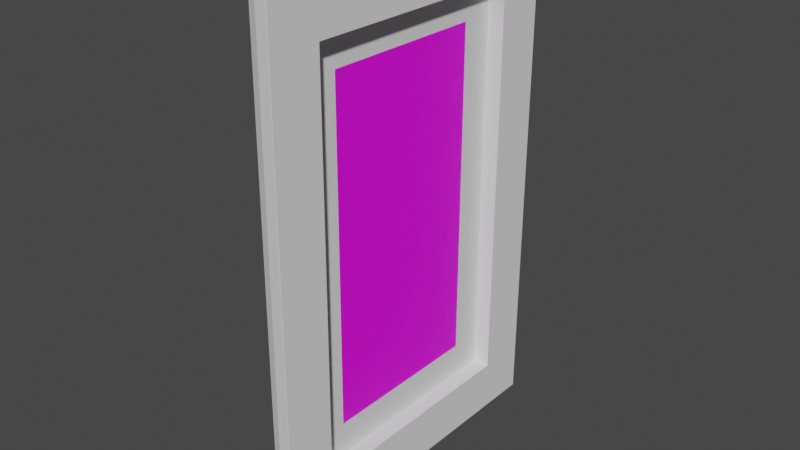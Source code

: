 # Source: marco2.blend  (saved by Blender 2.93.20; exported with 4.5.12 LTS)
import bpy
from mathutils import Matrix  # noqa: F401  (used for matrix-valued properties, if any)

bpy.ops.wm.read_factory_settings(use_empty=True)
scene = bpy.context.scene
scene.name = 'Scene'

# ---- collections
col_collection = bpy.data.collections.new('Collection'); scene.collection.children.link(col_collection)

# ---- images (referenced by path relative to the original .blend; pixels are not part of the script)
import os
ASSET_DIR = os.environ.get("B2B_ASSET_DIR", "")  # directory of the original .blend (textures are referenced by path, not embedded)
HERE = os.path.dirname(os.path.abspath(__file__))  # packed textures are extracted next to this script under _unpacked/

def load_image(name, relpath, width, height, colorspace="sRGB"):
    """Load a texture the original file referenced (path relative to the .blend, or extracted next to this script)."""
    p = next((c for c in (os.path.join(HERE, relpath), os.path.join(ASSET_DIR, relpath)) if relpath and os.path.exists(c)), "")
    if p:
        img = bpy.data.images.load(p, check_existing=True)
        img.name = name
    else:  # same state as the original file: an image datablock whose file is absent (Cycles renders it pink)
        img = bpy.data.images.new(name, width, height)
        img.source = "FILE"
        img.filepath = "//" + (relpath or name)
    img.colorspace_settings.name = colorspace
    return img
img_davinci_10_png = load_image('DaVinci_10.png', 'DaVinci_10.png', 1024, 1024, 'sRGB')

# ---- materials (node trees are filled in below, after node groups)
mat_material_001 = bpy.data.materials.new('Material.001')
mat_material_001.use_transparent_shadow = False

# ---- node groups
ng_auto_smooth = bpy.data.node_groups.new('Auto Smooth', 'GeometryNodeTree')
_s = ng_auto_smooth.interface.new_socket(name='Geometry', in_out='OUTPUT', socket_type='NodeSocketGeometry')
_s = ng_auto_smooth.interface.new_socket(name='Geometry', in_out='INPUT', socket_type='NodeSocketGeometry')
_s = ng_auto_smooth.interface.new_socket(name='Angle', in_out='INPUT', socket_type='NodeSocketFloat')
_s.subtype = 'ANGLE'
_s.min_value = 0.0
_s.max_value = 3.142
ng_auto_smooth.is_modifier = True
_N = ng_auto_smooth.nodes; _L = ng_auto_smooth.links
n0 = _N.new('NodeGroupOutput'); n0.name = 'Group Output'; n0.location = (480, -100)
n1 = _N.new('NodeGroupInput'); n1.name = 'Group Input'; n1.location = (-420, -300)
n2 = _N.new('NodeGroupInput'); n2.name = 'Group Input.001'; n2.location = (-60, -100)
n3 = _N.new('GeometryNodeSetShadeSmooth'); n3.name = 'Set Shade Smooth'; n3.location = (120, -100)
n3.domain = 'EDGE'
n4 = _N.new('GeometryNodeSetShadeSmooth'); n4.name = 'Set Shade Smooth.001'; n4.location = (300, -100)
n5 = _N.new('GeometryNodeInputMeshEdgeAngle'); n5.name = 'Edge Angle'; n5.location = (-420, -220)
n6 = _N.new('GeometryNodeInputEdgeSmooth'); n6.name = 'Is Edge Smooth'; n6.location = (-60, -160)
n7 = _N.new('GeometryNodeInputShadeSmooth'); n7.name = 'Is Face Smooth'; n7.location = (-240, -340)
n8 = _N.new('FunctionNodeBooleanMath'); n8.name = 'Boolean Math'; n8.location = (-60, -220)
n9 = _N.new('FunctionNodeCompare'); n9.name = 'Compare'; n9.location = (-240, -180)
n9.operation = 'LESS_EQUAL'
_L.new(n5.outputs[0], n9.inputs[0])
_L.new(n4.outputs[0], n0.inputs[0])
_L.new(n1.outputs[1], n9.inputs[1])
_L.new(n9.outputs[0], n8.inputs[0])
_L.new(n7.outputs[0], n8.inputs[1])
_L.new(n2.outputs[0], n3.inputs[0])
_L.new(n6.outputs[0], n3.inputs[1])
_L.new(n3.outputs[0], n4.inputs[0])
_L.new(n8.outputs[0], n3.inputs[2])
n0.is_active_output = True

# ---- material node trees
mat_material_001.use_nodes = True; mat_material_001.node_tree.nodes.clear()
_N = mat_material_001.node_tree.nodes; _L = mat_material_001.node_tree.links
n0 = _N.new('ShaderNodeBsdfPrincipled'); n0.name = 'Principled BSDF'; n0.location = (10, 300)
n0.distribution = 'GGX'
n0.subsurface_method = 'BURLEY'
n0.inputs[3].default_value = 1.45
n0.inputs[27].default_value = (0.0, 0.0, 0.0, 1.0)
n0.inputs[28].default_value = 1.0
n1 = _N.new('ShaderNodeOutputMaterial'); n1.name = 'Material Output'; n1.location = (300, 300)
n2 = _N.new('ShaderNodeTexImage'); n2.name = 'Imagen'; n2.location = (-280, 280)
n2.image = img_davinci_10_png
_L.new(n0.outputs[0], n1.inputs[0])
_L.new(n2.outputs[0], n0.inputs[0])
n1.is_active_output = True

# ---- world
world_world = bpy.data.worlds.new('World'); scene.world = world_world
world_world.use_nodes = True; world_world.node_tree.nodes.clear()
_N = world_world.node_tree.nodes; _L = world_world.node_tree.links
n0 = _N.new('ShaderNodeOutputWorld'); n0.name = 'World Output'; n0.location = (300, 300)
n1 = _N.new('ShaderNodeBackground'); n1.name = 'Background'; n1.location = (10, 300)
n1.inputs[0].default_value = (0.05088, 0.05088, 0.05088, 1.0)
_L.new(n1.outputs[0], n0.inputs[0])
n0.is_active_output = True
world_world.color = (0.05088, 0.05088, 0.05088)
world_world.use_sun_shadow = False
world_world.sun_shadow_jitter_overblur = 0.0

# ---- meshes
me_plano = bpy.data.meshes.new('Plano')
me_plano.from_pydata([(2.0, -1.0, 0.0), (2.0, 29.0, 20.0), (2.0, -1.0, 20.0), (1.0, 4.0, 5.0), (1.0, 2.0, 3.0), (2.0, 2.0, 3.0), (1.0, 2.0, 17.0), (2.0, 2.0, 17.0), (1.0, 4.0, 15.0), (2.0, 26.0, 17.0), (1.0, 26.0, 17.0), (1.0, 24.0, 15.0), (2.0, 29.0, 0.0), (1.0, 24.0, 5.0), (2.0, 26.0, 3.0), (1.0, 26.0, 3.0), (0.869, 4.0, 5.0), (-0.1704, 3.148, 4.148), (0.6383, 3.971, 4.971), (0.4117, 3.886, 4.886), (0.2046, 3.75, 4.75), (0.03121, 3.574, 4.574), (-0.09671, 3.368, 4.368), (-0.1704, 3.148, 15.85), (0.869, 4.0, 15.0), (-0.09671, 3.368, 15.63), (0.03121, 3.574, 15.43), (0.2046, 3.75, 15.25), (0.4117, 3.886, 15.11), (0.6383, 3.971, 15.03), (0.869, 24.0, 15.0), (-0.1704, 24.85, 15.85), (0.6383, 24.03, 15.03), (0.4117, 24.11, 15.11), (0.2046, 24.25, 15.25), (0.03121, 24.43, 15.43), (-0.09671, 24.63, 15.63), (0.869, 24.0, 5.0), (-0.1704, 24.85, 4.148), (0.6383, 24.03, 4.971), (0.4117, 24.11, 4.886), (0.2046, 24.25, 4.75), (0.03121, 24.43, 4.574), (-0.09671, 24.63, 4.368), (-0.4273, 1.863, 17.14), (1.92, -1.0, 20.0), (-0.4761, 1.122, 17.88), (-0.3225, 0.4316, 18.57), (0.02298, -0.1614, 19.16), (0.5367, -0.6164, 19.62), (1.184, -0.9024, 19.9), (1.92, -1.0, 0.0), (-0.4273, 1.863, 2.863), (1.184, -0.9024, 0.09756), (0.5367, -0.6164, 0.3836), (0.02298, -0.1614, 0.8386), (-0.3225, 0.4316, 1.432), (-0.4761, 1.122, 2.122), (1.92, 29.0, 20.0), (-0.4273, 26.14, 17.14), (1.184, 28.9, 19.9), (0.5367, 28.62, 19.62), (0.02298, 28.16, 19.16), (-0.3225, 27.57, 18.57), (-0.4761, 26.88, 17.88), (1.92, 29.0, 0.0), (-0.4273, 26.14, 2.863), (1.184, 28.9, 0.09756), (0.5367, 28.62, 0.3836), (0.02298, 28.16, 0.8386), (-0.3225, 27.57, 1.432), (-0.4761, 26.88, 2.122)], [], [(8, 24, 30, 11), (30, 37, 13, 11), (51, 65, 12, 0), (2, 7, 9, 1), (7, 6, 10, 9), (0, 5, 7, 2), (51, 0, 2, 45), (52, 44, 23, 17), (16, 3, 13, 37), (6, 8, 11, 10), (1, 12, 65, 58), (4, 3, 8, 6), (5, 4, 6, 7), (17, 38, 66, 52), (44, 59, 31, 23), (5, 0, 12, 14), (4, 5, 14, 15), (3, 4, 15, 13), (15, 10, 11, 13), (9, 10, 15, 14), (66, 38, 31, 59), (9, 14, 12, 1), (17, 23, 25, 22), (22, 25, 26, 21), (21, 26, 27, 20), (20, 27, 28, 19), (19, 28, 29, 18), (18, 29, 24, 16), (38, 17, 22, 43), (43, 22, 21, 42), (42, 21, 20, 41), (41, 20, 19, 40), (40, 19, 18, 39), (39, 18, 16, 37), (31, 38, 43, 36), (36, 43, 42, 35), (35, 42, 41, 34), (34, 41, 40, 33), (33, 40, 39, 32), (32, 39, 37, 30), (23, 31, 36, 25), (25, 36, 35, 26), (26, 35, 34, 27), (27, 34, 33, 28), (28, 33, 32, 29), (29, 32, 30, 24), (3, 16, 24, 8), (59, 44, 46, 64), (64, 46, 47, 63), (63, 47, 48, 62), (62, 48, 49, 61), (61, 49, 50, 60), (60, 50, 45, 58), (58, 65, 67, 60), (60, 67, 68, 61), (61, 68, 69, 62), (62, 69, 70, 63), (63, 70, 71, 64), (64, 71, 66, 59), (52, 66, 71, 57), (57, 71, 70, 56), (56, 70, 69, 55), (55, 69, 68, 54), (54, 68, 67, 53), (53, 67, 65, 51), (44, 52, 57, 46), (46, 57, 56, 47), (47, 56, 55, 48), (48, 55, 54, 49), (49, 54, 53, 50), (50, 53, 51, 45), (45, 2, 1, 58)])
_uv = me_plano.uv_layers.new(name='MapaUV')
_uv.uv.foreach_set('vector', [0.0, 0.0, 0.0, 0.0, 0.0, 0.0, 0.0, 0.0, 0.0, 0.0, 0.0, 0.0, 0.0, 0.0, 0.0, 0.0, 0.0, 0.0, 0.0, 0.0, 0.0, 0.0, 0.0, 0.0, 0.0, 0.0, 0.0, 0.0, 0.0, 0.0, 0.0, 0.0, 0.0, 0.0, 0.0, 0.0, 0.0, 0.0, 0.0, 0.0, 0.0, 0.0, 0.0, 0.0, 0.0, 0.0, 0.0, 0.0, 0.0, 0.0, 0.0, 0.0, 0.0, 0.0, 0.0, 0.0, 0.0, 0.0, 0.0, 0.0, 0.0, 0.0, 0.0, 0.0, 0.0, 0.0, 0.0, 0.0, 0.0, 0.0, 0.0, 0.0, 0.0, 0.0, 0.0, 0.0, 0.0, 0.0, 0.0, 0.0, 0.0, 0.0, 0.0, 0.0, 0.0, 0.0, 0.0, 0.0, 0.0, 0.0, 0.0, 0.0, 0.0, 0.0, 0.0, 0.0, 0.0, 0.0, 0.0, 0.0, 0.0, 0.0, 0.0, 0.0, 0.0, 0.0, 0.0, 0.0, 0.0, 0.0, 0.0, 0.0, 0.0, 0.0, 0.0, 0.0, 0.0, 0.0, 0.0, 0.0, 0.0, 0.0, 0.0, 0.0, 0.0, 0.0, 0.0, 0.0, 0.0, 0.0, 0.0, 0.0, 0.0, 0.0, 0.0, 0.0, 0.0, 0.0, 0.0, 0.0, 0.0, 0.0, 0.0, 0.0, 0.0, 0.0, 0.0, 0.0, 0.0, 0.0, 0.0, 0.0, 0.0, 0.0, 0.0, 0.0, 0.0, 0.0, 0.0, 0.0, 0.0, 0.0, 0.0, 0.0, 0.0, 0.0, 0.0, 0.0, 0.0, 0.0, 0.0, 0.0, 0.0, 0.0, 0.0, 0.0, 0.0, 0.0, 0.0, 0.0, 0.0, 0.0, 0.0, 0.0, 0.0, 0.0, 0.0, 0.0, 0.0, 0.0, 0.0, 0.0, 0.0, 0.0, 0.0, 0.0, 0.0, 0.0, 0.0, 0.0, 0.0, 0.0, 0.0, 0.0, 0.0, 0.0, 0.0, 0.0, 0.0, 0.0, 0.0, 0.0, 0.0, 0.0, 0.0, 0.0, 0.0, 0.0, 0.0, 0.0, 0.0, 0.0, 0.0, 0.0, 0.0, 0.0, 0.0, 0.0, 0.0, 0.0, 0.0, 0.0, 0.0, 0.0, 0.0, 0.0, 0.0, 0.0, 0.0, 0.0, 0.0, 0.0, 0.0, 0.0, 0.0, 0.0, 0.0, 0.0, 0.0, 0.0, 0.0, 0.0, 0.0, 0.0, 0.0, 0.0, 0.0, 0.0, 0.0, 0.0, 0.0, 0.0, 0.0, 0.0, 0.0, 0.0, 0.0, 0.0, 0.0, 0.0, 0.0, 0.0, 0.0, 0.0, 0.0, 0.0, 0.0, 0.0, 0.0, 0.0, 0.0, 0.0, 0.0, 0.0, 0.0, 0.0, 0.0, 0.0, 0.0, 0.0, 0.0, 0.0, 0.0, 0.0, 0.0, 0.0, 0.0, 0.0, 0.0, 0.0, 0.0, 0.0, 0.0, 0.0, 0.0, 0.0, 0.0, 0.0, 0.0, 0.0, 0.0, 0.0, 0.0, 0.0, 0.0, 0.0, 0.0, 0.0, 0.0, 0.0, 0.0, 0.0, 0.0, 0.0, 0.0, 0.0, 0.0, 0.0, 0.0, 0.0, 0.0, 0.0, 0.0, 0.0, 0.0, 0.0, 0.0, 0.0, 0.0, 0.0, 0.0, 0.0, 0.0, 0.0, 0.0, 0.0, 0.0, 0.0, 0.0, 0.0, 0.0, 0.0, 0.0, 0.0, 0.0, 0.0, 0.0, 0.0, 0.0, 0.0, 0.0, 0.0, 0.0, 0.0, 0.0, 0.0, 0.0, 0.0, 0.0, 0.0, 0.0, 0.0, 0.0, 0.0, 0.0, 0.0, 0.0, 0.0, 0.0, 0.0, 0.0, 0.0, 0.0, 0.0, 0.0, 0.0, 0.0, 0.0, 0.0, 0.0, 0.0, 0.0, 0.0, 0.0, 0.0, 0.0, 0.0, 0.0, 0.0, 0.0, 0.0, 0.0, 0.0, 0.0, 0.0, 0.0, 0.0, 0.0, 0.0, 0.0, 0.0, 0.0, 0.0, 0.0, 0.0, 0.0, 0.0, 0.0, 0.0, 0.0, 0.0, 0.0, 0.0, 0.0, 0.0, 0.0, 0.0, 0.0, 0.0, 0.0, 0.0, 0.0, 0.0, 0.0, 0.0, 0.0, 0.0, 0.0, 0.0, 0.0, 0.0, 0.0, 0.0, 0.0, 0.0, 0.0, 0.0, 0.0, 0.0, 0.0, 0.0, 0.0, 0.0, 0.0, 0.0, 0.0, 0.0, 0.0, 0.0, 0.0, 0.0, 0.0, 0.0, 0.0, 0.0, 0.0, 0.0, 0.0, 0.0, 0.0, 0.0, 0.0, 0.0, 0.0, 0.0, 0.0, 0.0, 0.0, 0.0, 0.0, 0.0, 0.0, 0.0, 0.0, 0.0, 0.0, 0.0, 0.0, 0.0, 0.0, 0.0, 0.0, 0.0, 0.0, 0.0, 0.0, 0.0, 0.0, 0.0, 0.0, 0.0, 0.0, 0.0, 0.0, 0.0, 0.0, 0.0, 0.0, 0.0, 0.0, 0.0, 0.0, 0.0, 0.0, 0.0, 0.0, 0.0, 0.0, 0.0, 0.0, 0.0, 0.0, 0.0, 0.0, 0.0, 0.0, 0.0, 0.0, 0.0, 0.0, 0.0, 0.0, 0.0, 0.0, 0.0, 0.0, 0.0, 0.0, 0.0, 0.0, 0.0, 0.0, 0.0, 0.0, 0.0, 0.0, 0.0, 0.0, 0.0, 0.0, 0.0, 0.0, 0.0, 0.0, 0.0, 0.0, 0.0, 0.0, 0.0, 0.0, 0.0, 0.0, 0.0, 0.0, 0.0, 0.0, 0.0, 0.0, 0.0, 0.0, 0.0, 0.0, 0.0, 0.0, 0.0, 0.0])
me_plano.use_remesh_fix_poles = True
me_plano.use_remesh_preserve_attributes = False
me_plano.update()
me_plano_001 = bpy.data.meshes.new('Plano.001')
me_plano_001.from_pydata([(-1.0, -1.0, 0.0), (1.0, -1.0, 0.0), (-1.0, 1.0, 0.0), (1.0, 1.0, 0.0)], [], [(0, 1, 3, 2)])
_uv = me_plano_001.uv_layers.new(name='MapaUV')
_uv.uv.foreach_set('vector', [0.0, 0.0, 1.0, 0.0, 1.0, 1.0, 0.0, 1.0])
me_plano_001.materials.append(mat_material_001)
me_plano_001.use_remesh_fix_poles = True
me_plano_001.use_remesh_preserve_attributes = False
me_plano_001.update()

# ---- objects
ob_plano = bpy.data.objects.new('Plano', me_plano)
ob_imagen = bpy.data.objects.new('Imagen', me_plano_001)

# ---- transforms, parenting, visibility, modifiers, constraints
ob_plano.parent = ob_imagen
ob_plano.matrix_parent_inverse = Matrix(((-8.742e-09, 0.0, -0.2, 2.0), (-0.0, 0.1, -0.0, -0.0), (1.0, -0.0, -4.371e-08, -1.0), (0.0, -0.0, 0.0, 1.0)))
ob_plano.location = (0.0, -14.0, 0.0)
_m = ob_plano.modifiers.new('Auto Smooth', 'NODES')
_m.node_group = ng_auto_smooth
_gi = [s.identifier for s in ng_auto_smooth.interface.items_tree if s.item_type == 'SOCKET' and s.in_out == 'INPUT']
_m[_gi[1]] = 0.5236  # Angle
ob_imagen.location = (0.0, 0.0, 6.0)
ob_imagen.rotation_euler = (-1.571, 3.136, -1.571)
ob_imagen.scale = (2.0, 4.0, 0.4)

# ---- collection membership
col_collection.objects.link(ob_plano)
col_collection.objects.link(ob_imagen)

# ---- scene / render settings (as saved in the file)
scene.frame_start = 1; scene.frame_end = 250; scene.frame_set(2)
scene.render.engine = 'BLENDER_EEVEE_NEXT'
scene.cycles.use_denoising = False
scene.cycles.samples = 128
scene.cycles.sampling_pattern = 'TABULATED_SOBOL'
scene.cycles.use_adaptive_sampling = False
scene.cycles.use_light_tree = False
scene.view_settings.view_transform = 'Filmic'
bpy.context.view_layer.update()

# ---- added for rendering (the .blend has no active camera and no usable light): camera, sun
cam_auto = bpy.data.cameras.new('AutoCamera')
cam_auto.lens = 50.0
cam_auto.sensor_width = 36.0
cam_auto.clip_end = 1000.0
ob_auto_camera = bpy.data.objects.new('AutoCamera', cam_auto)
scene.collection.objects.link(ob_auto_camera)
ob_auto_camera.location = (13.3427, -16.1255, 16.7503)
ob_auto_camera.rotation_euler = (1.09748, -7.21219e-08, 0.694738)
scene.camera = ob_auto_camera
light_auto_sun = bpy.data.lights.new('AutoSun', 'SUN')
light_auto_sun.energy = 3.0
light_auto_sun.angle = 0.0523599
ob_auto_sun = bpy.data.objects.new('AutoSun', light_auto_sun)
scene.collection.objects.link(ob_auto_sun)
ob_auto_sun.rotation_euler = (0.872665, 0.174533, 0.523599)
bpy.context.view_layer.update()
